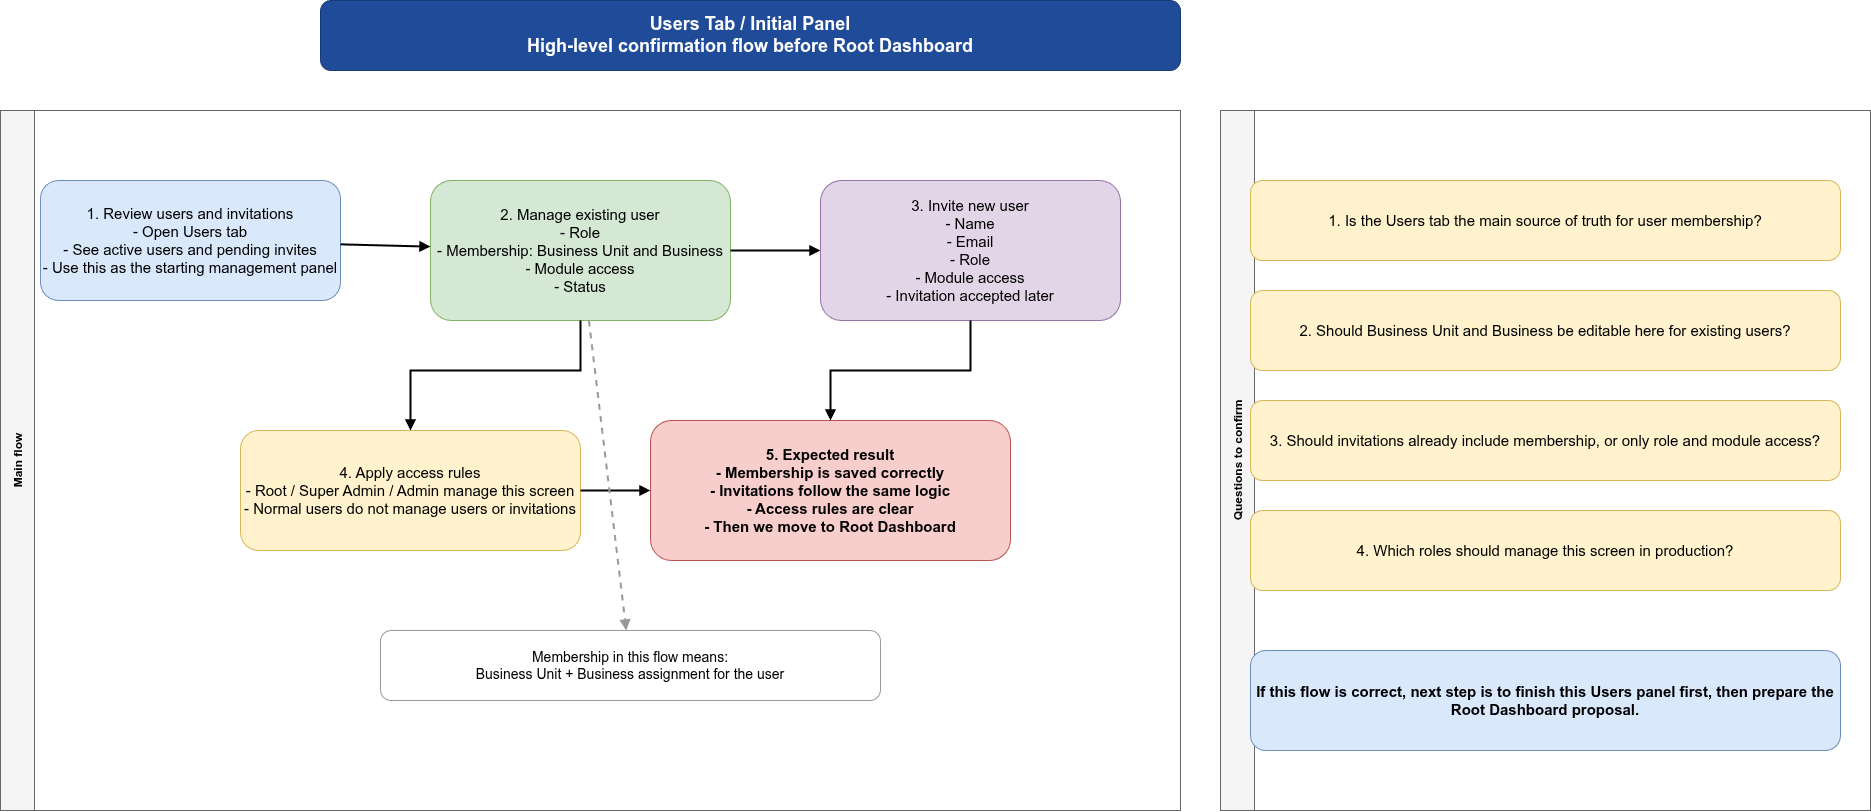

The diagram above was exported from draw.io. Its source (the exported page's mxGraphModel, read from the mxfile embedded in the PNG):
<mxGraphModel dx="2377" dy="1405" grid="1" gridSize="10" guides="1" tooltips="1" connect="1" arrows="1" fold="1" page="1" pageScale="1" pageWidth="2000" pageHeight="1200" math="0" shadow="0">
  <root>
    <mxCell id="0" />
    <mxCell id="1" parent="0" />
    <mxCell id="2" parent="1" style="rounded=1;whiteSpace=wrap;html=1;fillColor=#1f4b99;fontColor=#ffffff;strokeColor=#163a77;fontSize=18;fontStyle=1;" value="Users Tab / Initial Panel&#10;High-level confirmation flow before Root Dashboard" vertex="1">
      <mxGeometry height="70" width="860" x="370" y="30" as="geometry" />
    </mxCell>
    <mxCell id="3" parent="1" style="swimlane;fontStyle=1;horizontal=0;startSize=34;fillColor=#f5f5f5;strokeColor=#666666;" value="Main flow" vertex="1">
      <mxGeometry height="700" width="1180" x="50" y="140" as="geometry" />
    </mxCell>
    <mxCell id="4" parent="3" style="rounded=1;whiteSpace=wrap;html=1;fillColor=#dae8fc;strokeColor=#6c8ebf;fontSize=15;" value="1. Review users and invitations&#10;- Open Users tab&#10;- See active users and pending invites&#10;- Use this as the starting management panel" vertex="1">
      <mxGeometry height="120" width="300" x="40" y="70" as="geometry" />
    </mxCell>
    <mxCell id="5" parent="3" style="rounded=1;whiteSpace=wrap;html=1;fillColor=#d5e8d4;strokeColor=#82b366;fontSize=15;" value="2. Manage existing user&#10;- Role&#10;- Membership: Business Unit and Business&#10;- Module access&#10;- Status" vertex="1">
      <mxGeometry height="140" width="300" x="430" y="70" as="geometry" />
    </mxCell>
    <mxCell id="6" parent="3" style="rounded=1;whiteSpace=wrap;html=1;fillColor=#e1d5e7;strokeColor=#9673a6;fontSize=15;" value="3. Invite new user&#10;- Name&#10;- Email&#10;- Role&#10;- Module access&#10;- Invitation accepted later" vertex="1">
      <mxGeometry height="140" width="300" x="820" y="70" as="geometry" />
    </mxCell>
    <mxCell id="7" parent="3" style="rounded=1;whiteSpace=wrap;html=1;fillColor=#fff2cc;strokeColor=#d6b656;fontSize=15;" value="4. Apply access rules&#10;- Root / Super Admin / Admin manage this screen&#10;- Normal users do not manage users or invitations" vertex="1">
      <mxGeometry height="120" width="340" x="240" y="320" as="geometry" />
    </mxCell>
    <mxCell id="8" parent="3" style="rounded=1;whiteSpace=wrap;html=1;fillColor=#f8cecc;strokeColor=#b85450;fontSize=15;fontStyle=1;" value="5. Expected result&#10;- Membership is saved correctly&#10;- Invitations follow the same logic&#10;- Access rules are clear&#10;- Then we move to Root Dashboard" vertex="1">
      <mxGeometry height="140" width="360" x="650" y="310" as="geometry" />
    </mxCell>
    <mxCell id="9" parent="3" style="rounded=1;whiteSpace=wrap;html=1;fillColor=#ffffff;strokeColor=#999999;fontSize=14;" value="Membership in this flow means:&#10;Business Unit + Business assignment for the user" vertex="1">
      <mxGeometry height="70" width="500" x="380" y="520" as="geometry" />
    </mxCell>
    <mxCell id="10" edge="1" parent="3" source="4" style="endArrow=block;html=1;rounded=0;strokeWidth=2;" target="5" value="">
      <mxGeometry relative="1" as="geometry" />
    </mxCell>
    <mxCell id="11" edge="1" parent="3" source="5" style="endArrow=block;html=1;rounded=0;strokeWidth=2;" target="6" value="">
      <mxGeometry relative="1" as="geometry" />
    </mxCell>
    <mxCell id="12" edge="1" parent="3" source="5" style="endArrow=block;html=1;rounded=0;strokeWidth=2;" target="7" value="">
      <mxGeometry relative="1" as="geometry">
        <Array as="points">
          <mxPoint x="580" y="260" />
          <mxPoint x="410" y="260" />
        </Array>
      </mxGeometry>
    </mxCell>
    <mxCell id="13" edge="1" parent="3" source="6" style="endArrow=block;html=1;rounded=0;strokeWidth=2;" target="8" value="">
      <mxGeometry relative="1" as="geometry">
        <Array as="points">
          <mxPoint x="970" y="260" />
          <mxPoint x="830" y="260" />
        </Array>
      </mxGeometry>
    </mxCell>
    <mxCell id="14" edge="1" parent="3" source="7" style="endArrow=block;html=1;rounded=0;strokeWidth=2;" target="8" value="">
      <mxGeometry relative="1" as="geometry" />
    </mxCell>
    <mxCell id="15" edge="1" parent="3" source="5" style="endArrow=block;html=1;rounded=0;strokeWidth=2;dashed=1;strokeColor=#999999;" target="9" value="">
      <mxGeometry relative="1" as="geometry" />
    </mxCell>
    <mxCell id="16" parent="1" style="swimlane;fontStyle=1;horizontal=0;startSize=34;fillColor=#f5f5f5;strokeColor=#666666;" value="Questions to confirm" vertex="1">
      <mxGeometry height="700" width="650" x="1270" y="140" as="geometry" />
    </mxCell>
    <mxCell id="17" parent="16" style="rounded=1;whiteSpace=wrap;html=1;fillColor=#fff2cc;strokeColor=#d6b656;fontSize=15;" value="1. Is the Users tab the main source of truth for user membership?" vertex="1">
      <mxGeometry height="80" width="590" x="30" y="70" as="geometry" />
    </mxCell>
    <mxCell id="18" parent="16" style="rounded=1;whiteSpace=wrap;html=1;fillColor=#fff2cc;strokeColor=#d6b656;fontSize=15;" value="2. Should Business Unit and Business be editable here for existing users?" vertex="1">
      <mxGeometry height="80" width="590" x="30" y="180" as="geometry" />
    </mxCell>
    <mxCell id="19" parent="16" style="rounded=1;whiteSpace=wrap;html=1;fillColor=#fff2cc;strokeColor=#d6b656;fontSize=15;" value="3. Should invitations already include membership, or only role and module access?" vertex="1">
      <mxGeometry height="80" width="590" x="30" y="290" as="geometry" />
    </mxCell>
    <mxCell id="20" parent="16" style="rounded=1;whiteSpace=wrap;html=1;fillColor=#fff2cc;strokeColor=#d6b656;fontSize=15;" value="4. Which roles should manage this screen in production?" vertex="1">
      <mxGeometry height="80" width="590" x="30" y="400" as="geometry" />
    </mxCell>
    <mxCell id="21" parent="16" style="rounded=1;whiteSpace=wrap;html=1;fillColor=#dae8fc;strokeColor=#6c8ebf;fontSize=15;fontStyle=1;" value="If this flow is correct, next step is to finish this Users panel first, then prepare the Root Dashboard proposal." vertex="1">
      <mxGeometry height="100" width="590" x="30" y="540" as="geometry" />
    </mxCell>
  </root>
</mxGraphModel>